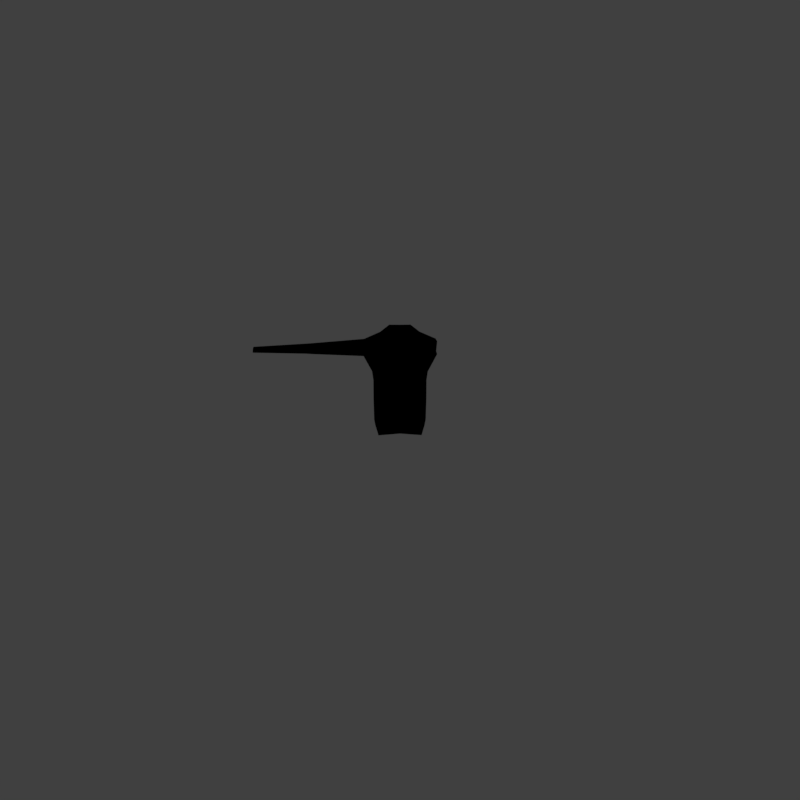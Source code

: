 # Source: Template_dev_COPY.blend  (saved by Blender 2.78.0; exported with 4.5.12 LTS)
import bpy
from mathutils import Matrix  # noqa: F401  (used for matrix-valued properties, if any)

bpy.ops.wm.read_factory_settings(use_empty=True)
scene = bpy.context.scene
scene.name = 'Scene'

# ---- collections
col_collection_1 = bpy.data.collections.new('Collection 1'); scene.collection.children.link(col_collection_1)
col_collection_2 = bpy.data.collections.new('Collection 2'); scene.collection.children.link(col_collection_2)
col_collection_3 = bpy.data.collections.new('Collection 3'); scene.collection.children.link(col_collection_3)
col_collection_3.hide_render = True
col_collection_3.hide_viewport = True
col_collection_4 = bpy.data.collections.new('Collection 4'); scene.collection.children.link(col_collection_4)
col_collection_5 = bpy.data.collections.new('Collection 5'); scene.collection.children.link(col_collection_5)
col_collection_5.hide_render = True
col_collection_5.hide_viewport = True
col_collection_11 = bpy.data.collections.new('Collection 11'); scene.collection.children.link(col_collection_11)
col_collection_11.hide_render = True
col_collection_11.hide_viewport = True
col_collection_12 = bpy.data.collections.new('Collection 12'); scene.collection.children.link(col_collection_12)
col_collection_12.hide_render = True
col_collection_12.hide_viewport = True
col_collection_13 = bpy.data.collections.new('Collection 13'); scene.collection.children.link(col_collection_13)
col_collection_13.hide_render = True
col_collection_13.hide_viewport = True

# ---- materials (node trees are filled in below, after node groups)
mat_standardmaterial = bpy.data.materials.new('StandardMaterial')
mat_standardmaterial.alpha_threshold = 0.0
mat_standardmaterial.use_transparent_shadow = False
mat_standardmaterial.roughness = 0.5
mat_hair = bpy.data.materials.new('Hair')
mat_hair.alpha_threshold = 0.0
mat_hair.use_transparent_shadow = False
mat_hair.diffuse_color = (0.0, 0.0, 0.0, 1.0)
mat_hair.roughness = 0.5

# ---- material node trees
mat_standardmaterial.use_nodes = True; mat_standardmaterial.node_tree.nodes.clear()
_N = mat_standardmaterial.node_tree.nodes; _L = mat_standardmaterial.node_tree.links
n0 = _N.new('NodeUndefined'); n0.name = 'Material'; n0.location = (-4, 367)
n0.inputs[0].default_value = (0.8, 0.8, 0.8, 1.0)
n0.inputs[1].default_value = (1.0, 1.0, 1.0, 1.0)
n0.inputs[2].default_value = 0.8
n0.inputs[3].default_value = (0.0, 0.0, 0.0)
n1 = _N.new('NodeUndefined'); n1.name = 'Output'; n1.location = (394, 370)
n2 = _N.new('NodeUndefined'); n2.name = 'Geometry'; n2.location = (178, 222)
_L.new(n0.outputs[0], n1.inputs[0])
_L.new(n2.outputs[8], n1.inputs[1])

# ---- world
world_world = bpy.data.worlds.new('World'); scene.world = world_world
world_world.color = (0.05088, 0.05088, 0.05088)
world_world.use_sun_shadow = False
world_world.sun_shadow_jitter_overblur = 0.0
world_world.cycles.sampling_method = 'MANUAL'

# ---- cameras
cam_camera = bpy.data.cameras.new('Camera')
cam_camera.clip_end = 100.0
cam_camera.lens = 35.0
cam_camera.sensor_width = 32.0
cam_camera.sensor_height = 18.0
cam_camera.ortho_scale = 7.314
cam_camera.dof.focus_distance = 0.0
cam_camera.dof.aperture_fstop = 128.0

# ---- meshes
me_cube = bpy.data.meshes.new('Cube')
me_cube.from_pydata([(0.5621, -0.518, -4.182), (0.5621, 0.3881, -4.174), (0.662, -0.09619, -4.396), (0.5728, -0.4635, -4.402), (0.5728, 0.3022, -4.402), (0.2616, 0.3981, -4.43), (0.2616, -0.3835, -4.455), (0.2452, 0.00749, -4.461), (0.687, -0.1029, -4.174), (0.2624, -0.2773, -1.239), (0.6113, 0.008576, -1.421), (0.4965, -0.3919, -1.562), (0.5519, 0.4391, -2.587), (0.563, 0.3956, -3.447), (0.6768, -0.1044, -2.719), (0.6878, -0.1036, -3.404), (0.563, -0.5487, -3.447), (0.5519, -0.5569, -2.587), (0.8891, -0.207, -1.629), (0.5703, -0.633, -2.211), (0.5703, 0.4429, -2.211), (0.712, -0.1044, -2.331), (0.8578, 0.2453, -1.8), (0.5623, 0.3895, -4.045), (0.6872, -0.103, -4.037), (0.5623, -0.5235, -4.051), (0.8891, 0.2461, -1.629), (0.9175, 0.01254, -1.515), (0.8578, -0.2059, -1.8), (0.9288, 0.01282, -1.943), (0.3285, 0.009753, -1.239), (0.2624, -0.2773, -1.239), (0.2624, 0.3239, -1.239), (0.4912, 0.4355, -1.562), (0.0, 0.4502, -4.246), (0.0, -0.4842, -4.315), (0.0, 0.0008126, -4.315), (-0.5621, -0.518, -4.182), (-0.5621, 0.3881, -4.174), (-0.662, -0.09619, -4.396), (-0.5728, -0.4635, -4.402), (-0.5728, 0.3022, -4.402), (-0.2616, 0.3981, -4.43), (-0.2616, -0.3835, -4.455), (-0.2452, 0.00749, -4.461), (0.0, 0.0008126, -4.315), (-0.687, -0.1029, -4.174), (-0.2624, -0.2773, -1.239), (-0.6113, 0.008576, -1.421), (-0.4965, -0.3919, -1.562), (-0.5519, 0.4391, -2.587), (-0.563, 0.3956, -3.447), (-0.6768, -0.1044, -2.719), (-0.6878, -0.1036, -3.404), (-0.563, -0.5487, -3.447), (-0.5519, -0.5569, -2.587), (-0.8891, -0.207, -1.629), (-0.5703, -0.633, -2.211), (-0.5703, 0.4429, -2.211), (-0.712, -0.1044, -2.331), (-0.8578, 0.2453, -1.8), (-0.5623, 0.3895, -4.045), (-0.6872, -0.103, -4.037), (-0.5623, -0.5235, -4.051), (0.0, 0.4502, -4.246), (0.0, 0.0008126, -4.315), (0.0, 0.5305, -1.62), (0.0, -0.4799, -1.62), (0.0, -0.502, -2.578), (0.0, -0.4931, -3.635), (0.0, 0.5474, -3.635), (0.0, 0.5916, -2.578), (0.0, -0.5785, -2.143), (0.0, 0.5956, -2.143), (0.0, -0.4858, -4.194), (0.0, 0.4675, -4.137), (-0.8891, 0.2461, -1.629), (-0.9175, 0.01254, -1.515), (-0.8578, -0.2059, -1.8), (-0.9288, 0.01282, -1.943), (-0.3285, 0.009753, -1.239), (-0.2624, -0.2773, -1.239), (-0.2624, 0.3239, -1.239), (-0.4912, 0.4355, -1.562), (0.0, 0.3195, -1.239), (0.0, -0.2729, -1.239)], [(36, 34), (35, 36), (65, 64), (11, 9), (35, 65), (49, 47)], [(0, 35, 6, 3), (1, 8, 2, 4), (8, 0, 3, 2), (35, 45, 7, 6), (45, 64, 5, 7), (64, 1, 4, 5), (23, 24, 8, 1), (75, 23, 1, 64), (25, 74, 35, 0), (24, 25, 0, 8), (10, 11, 18, 27), (14, 17, 16, 15), (19, 72, 68, 17), (17, 68, 69, 16), (73, 20, 12, 71), (71, 12, 13, 70), (33, 10, 27, 26), (12, 14, 15, 13), (11, 67, 72, 19), (66, 33, 20, 73), (14, 21, 19, 17), (20, 21, 14, 12), (21, 20, 22, 29), (19, 21, 29, 28), (19, 28, 18, 11), (26, 22, 20, 33), (15, 16, 25, 24), (16, 69, 74, 25), (70, 13, 23, 75), (13, 15, 24, 23), (30, 31, 11, 10), (31, 85, 67, 11), (84, 32, 33, 66), (32, 30, 10, 33), (37, 40, 43, 35), (38, 41, 39, 46), (46, 39, 40, 37), (35, 43, 44, 45), (45, 44, 42, 64), (64, 42, 41, 38), (61, 38, 46, 62), (75, 64, 38, 61), (63, 37, 35, 74), (62, 46, 37, 63), (48, 77, 56, 49), (52, 53, 54, 55), (57, 55, 68, 72), (55, 54, 69, 68), (73, 71, 50, 58), (71, 70, 51, 50), (83, 76, 77, 48), (50, 51, 53, 52), (49, 57, 72, 67), (66, 73, 58, 83), (52, 55, 57, 59), (58, 50, 52, 59), (59, 79, 60, 58), (57, 78, 79, 59), (57, 49, 56, 78), (76, 83, 58, 60), (53, 62, 63, 54), (54, 63, 74, 69), (70, 75, 61, 51), (51, 61, 62, 53), (80, 48, 49, 81), (81, 49, 67, 85), (84, 66, 83, 82), (82, 83, 48, 80)])
me_cube.polygons.foreach_set('use_smooth', [True] * 68)
me_cube.materials.append(mat_standardmaterial)
me_cube.use_remesh_preserve_volume = False
me_cube.use_remesh_preserve_attributes = False
me_cube.use_mirror_vertex_groups = False
me_cube.update()
me_cube_001 = bpy.data.meshes.new('Cube.001')
me_cube_001.from_pydata([(0.8891, -0.207, -1.629), (0.8578, 0.2453, -1.8), (0.8891, 0.2461, -1.629), (0.9175, 0.01254, -1.515), (0.8578, -0.2059, -1.8), (0.9288, 0.01282, -1.943), (3.632, 0.06706, -1.717), (3.632, -0.0276, -1.686), (3.632, -0.1198, -1.717), (3.632, -0.1196, -1.746), (3.632, 0.06694, -1.746), (3.632, -0.02749, -1.775), (2.245, -0.1614, -1.756), (2.254, -0.162, -1.693), (2.234, 0.1569, -1.756), (2.265, -0.00646, -1.811), (2.243, 0.1574, -1.692), (2.261, -0.006653, -1.644), (2.156, -0.1704, -1.69), (2.168, -0.007864, -1.816), (2.146, -0.1697, -1.757), (2.164, -0.008066, -1.64), (2.313, -0.1557, -1.755), (2.32, -0.1563, -1.694), (2.33, -0.005503, -1.808), (2.328, -0.005689, -1.647), (0.0, -0.4842, -4.315)], [], [(23, 22, 9, 8), (24, 14, 10, 11), (14, 16, 6, 10), (25, 23, 8, 7), (22, 24, 11, 9), (4, 20, 18, 0), (7, 11, 10, 6), (7, 8, 9, 11), (19, 15, 12, 20), (18, 13, 17, 21), (14, 15, 19), (20, 12, 13, 18), (16, 25, 7, 6), (21, 17, 16), (3, 21, 16, 2), (1, 14, 19, 5), (2, 16, 14, 1), (0, 18, 21, 3), (5, 19, 20, 4), (16, 17, 25), (12, 15, 24, 22), (17, 13, 23, 25), (15, 14, 24), (13, 12, 22, 23)])
me_cube_001.polygons.foreach_set('use_smooth', [True] * 24)
me_cube_001.materials.append(mat_standardmaterial)
me_cube_001.use_remesh_preserve_volume = False
me_cube_001.use_remesh_preserve_attributes = False
me_cube_001.use_mirror_vertex_groups = False
me_cube_001.update()
me_cube_003 = bpy.data.meshes.new('Cube.003')
me_cube_003.from_pydata([(-0.8891, -0.207, -1.629), (-0.8578, 0.2453, -1.8), (-0.8891, 0.2461, -1.629), (-0.9175, 0.01254, -1.515), (-0.8578, -0.2059, -1.8), (-0.9288, 0.01282, -1.943), (-3.632, 0.06706, -1.717), (-3.632, -0.0276, -1.686), (-3.632, -0.1198, -1.717), (-3.632, -0.1196, -1.746), (-3.632, 0.06694, -1.746), (-3.632, -0.02749, -1.775), (-2.245, -0.1614, -1.756), (-2.254, -0.162, -1.693), (-2.234, 0.1569, -1.756), (-2.265, -0.00646, -1.811), (-2.243, 0.1574, -1.692), (-2.261, -0.006653, -1.644), (-2.156, -0.1704, -1.69), (-2.168, -0.007864, -1.816), (-2.146, -0.1697, -1.757), (-2.164, -0.008066, -1.64), (-2.313, -0.1557, -1.755), (-2.32, -0.1563, -1.694), (-2.33, -0.005503, -1.808), (-2.328, -0.005689, -1.647)], [], [(23, 8, 9, 22), (24, 11, 10, 14), (14, 10, 6, 16), (25, 7, 8, 23), (22, 9, 11, 24), (4, 0, 18, 20), (7, 6, 10, 11), (7, 11, 9, 8), (19, 20, 12, 15), (18, 21, 17, 13), (14, 19, 15), (20, 18, 13, 12), (16, 6, 7, 25), (21, 16, 17), (3, 2, 16, 21), (1, 5, 19, 14), (2, 1, 14, 16), (0, 3, 21, 18), (5, 4, 20, 19), (16, 25, 17), (12, 22, 24, 15), (17, 25, 23, 13), (15, 24, 14), (13, 23, 22, 12)])
me_cube_003.polygons.foreach_set('use_smooth', [True] * 24)
me_cube_003.materials.append(mat_standardmaterial)
me_cube_003.use_remesh_preserve_volume = False
me_cube_003.use_remesh_preserve_attributes = False
me_cube_003.use_mirror_vertex_groups = False
me_cube_003.update()
me_cube_004 = bpy.data.meshes.new('Cube.004')
me_cube_004.from_pydata([(0.2624, -0.2773, -1.239), (0.2439, 0.4051, -0.9272), (0.2439, -0.3614, -0.9272), (0.2714, 0.387, -0.1543), (0.2872, -0.3734, -0.1543), (0.3255, -0.5099, -0.5331), (0.3096, 0.4952, -0.5331), (0.3282, 0.004543, -0.9272), (0.3975, 0.003895, -0.5331), (0.3592, 0.003756, -0.05062), (0.3285, 0.009753, -1.239), (0.2379, 0.01052, -0.9676), (0.2115, -0.1762, -1.034), (0.2115, 0.2142, -1.034), (0.2624, -0.2773, -1.239), (0.2624, 0.3239, -1.239), (-0.2624, -0.2773, -1.239), (-0.712, -0.1044, -2.331), (-0.2439, 0.4051, -0.9272), (-0.2439, -0.3614, -0.9272), (-0.2714, 0.387, -0.1543), (-0.2872, -0.3734, -0.1543), (-0.3255, -0.5099, -0.5331), (-0.3096, 0.4952, -0.5331), (-0.3282, 0.004543, -0.9272), (-0.3975, 0.003895, -0.5331), (-0.3592, 0.003756, -0.05062), (-0.3285, 0.009753, -1.239), (-0.2379, 0.01052, -0.9676), (-0.2115, -0.1762, -1.034), (-0.2115, 0.2142, -1.034), (-0.2624, -0.2773, -1.239), (-0.2624, 0.3239, -1.239), (0.0, -0.5476, -0.4559), (0.0, 0.5558, -0.4538), (0.0, 0.4222, -0.9909), (0.0, -0.3778, -0.9909), (0.0, 0.4771, -0.0387), (0.0, -0.4414, -0.05062), (0.0, 0.003383, 0.06606), (0.0, 0.2114, -1.034), (0.0, -0.1733, -1.034), (0.0, 0.3195, -1.239), (0.0, -0.2729, -1.239)], [], [(2, 5, 33, 36), (8, 9, 4, 5), (7, 8, 5, 2), (3, 6, 34, 37), (6, 1, 35, 34), (5, 4, 38, 33), (9, 39, 38, 4), (1, 7, 11, 13), (2, 36, 41, 12), (3, 37, 39, 9), (1, 6, 8, 7), (6, 3, 9, 8), (13, 11, 10, 15), (40, 13, 15, 42), (7, 2, 12, 11), (35, 1, 13, 40), (12, 41, 43, 14), (11, 12, 14, 10), (19, 36, 33, 22), (25, 22, 21, 26), (24, 19, 22, 25), (20, 37, 34, 23), (23, 34, 35, 18), (22, 33, 38, 21), (26, 21, 38, 39), (18, 30, 28, 24), (19, 29, 41, 36), (20, 26, 39, 37), (18, 24, 25, 23), (23, 25, 26, 20), (30, 32, 27, 28), (40, 42, 32, 30), (24, 28, 29, 19), (35, 40, 30, 18), (29, 31, 43, 41), (28, 27, 31, 29)])
me_cube_004.polygons.foreach_set('use_smooth', [True] * 36)
me_cube_004.materials.append(mat_standardmaterial)
me_cube_004.use_remesh_preserve_volume = False
me_cube_004.use_remesh_preserve_attributes = False
me_cube_004.use_mirror_vertex_groups = False
me_cube_004.update()
me_cube_006 = bpy.data.meshes.new('Cube.006')
me_cube_006.from_pydata([(-0.662, -0.09619, -4.396), (-0.5728, -0.4635, -4.402), (-0.5728, 0.3022, -4.402), (-0.2616, 0.3981, -4.43), (-0.2616, -0.3835, -4.455), (-0.2452, 0.00749, -4.461), (-0.5763, -0.08953, -8.653), (-0.5442, -0.2472, -8.655), (-0.5442, 0.07928, -8.655), (-0.4171, 0.0878, -8.648), (-0.4171, -0.2557, -8.648), (-0.4112, -0.08953, -8.65), (-0.619, -0.09285, -6.534), (-0.5584, 0.1898, -6.546), (-0.3806, -0.3193, -6.525), (-0.5585, -0.3549, -6.538), (-0.3695, -0.04123, -6.529), (-0.3808, 0.2417, -6.52), (-0.6589, -0.09594, -4.554), (-0.5718, 0.294, -4.56), (-0.2901, -0.3788, -4.608), (-0.5718, -0.4555, -4.56), (-0.2741, 0.003891, -4.614), (-0.2901, 0.3866, -4.584), (-0.6221, -0.09309, -6.378), (-0.378, -0.324, -6.369), (-0.3665, -0.03769, -6.373), (-0.5595, -0.3628, -6.382), (-0.6153, -0.09257, -6.714), (-0.3837, -0.3139, -6.705), (-0.5573, -0.3457, -6.718), (-0.3731, -0.04533, -6.709)], [], [(30, 7, 10, 29), (6, 11, 10, 7), (8, 9, 11, 6), (13, 8, 6, 28), (28, 6, 7, 30), (29, 10, 11, 31), (31, 11, 9, 17), (26, 16, 17), (25, 14, 16, 26), (24, 12, 15, 27), (13, 12, 24), (27, 15, 14, 25), (17, 9, 8, 13), (1, 21, 20, 4), (2, 19, 18, 0), (0, 18, 21, 1), (4, 20, 22, 5), (5, 22, 23, 3), (3, 23, 19, 2), (21, 27, 25, 20), (19, 13, 24, 18), (18, 24, 27, 21), (20, 25, 26, 22), (22, 26, 17, 23), (23, 17, 13, 19), (16, 31, 17), (14, 29, 31, 16), (12, 28, 30, 15), (13, 28, 12), (15, 30, 29, 14)])
me_cube_006.polygons.foreach_set('use_smooth', [True] * 30)
me_cube_006.materials.append(mat_standardmaterial)
me_cube_006.use_remesh_preserve_volume = False
me_cube_006.use_remesh_preserve_attributes = False
me_cube_006.use_mirror_vertex_groups = False
me_cube_006.update()
me_cube_005 = bpy.data.meshes.new('Cube.005')
me_cube_005.from_pydata([(0.662, -0.09619, -4.396), (0.5728, -0.4635, -4.402), (0.5728, 0.3022, -4.402), (0.2616, 0.3981, -4.43), (0.2616, -0.3835, -4.455), (0.2452, 0.00749, -4.461), (0.5763, -0.08953, -8.653), (0.5442, -0.2472, -8.655), (0.5442, 0.07928, -8.655), (0.4171, 0.0878, -8.648), (0.4171, -0.2557, -8.648), (0.4112, -0.08953, -8.65), (0.619, -0.09285, -6.534), (0.5584, 0.1898, -6.546), (0.3806, -0.3193, -6.525), (0.5585, -0.3549, -6.538), (0.3695, -0.04123, -6.529), (0.3808, 0.2417, -6.52), (0.6589, -0.09594, -4.554), (0.5718, 0.294, -4.56), (0.2901, -0.3788, -4.608), (0.5718, -0.4555, -4.56), (0.2741, 0.003891, -4.614), (0.2901, 0.3866, -4.584), (0.6221, -0.09309, -6.378), (0.378, -0.324, -6.369), (0.3665, -0.03769, -6.373), (0.5595, -0.3628, -6.382), (0.6153, -0.09257, -6.714), (0.3837, -0.3139, -6.705), (0.5573, -0.3457, -6.718), (0.3731, -0.04533, -6.709)], [], [(30, 29, 10, 7), (6, 7, 10, 11), (8, 6, 11, 9), (13, 28, 6, 8), (28, 30, 7, 6), (29, 31, 11, 10), (31, 17, 9, 11), (26, 17, 16), (25, 26, 16, 14), (24, 27, 15, 12), (13, 24, 12), (27, 25, 14, 15), (17, 13, 8, 9), (1, 4, 20, 21), (2, 0, 18, 19), (0, 1, 21, 18), (4, 5, 22, 20), (5, 3, 23, 22), (3, 2, 19, 23), (21, 20, 25, 27), (19, 18, 24, 13), (18, 21, 27, 24), (20, 22, 26, 25), (22, 23, 17, 26), (23, 19, 13, 17), (16, 17, 31), (14, 16, 31, 29), (12, 15, 30, 28), (13, 12, 28), (15, 14, 29, 30)])
me_cube_005.polygons.foreach_set('use_smooth', [True] * 30)
me_cube_005.materials.append(mat_standardmaterial)
me_cube_005.use_remesh_preserve_volume = False
me_cube_005.use_remesh_preserve_attributes = False
me_cube_005.use_mirror_vertex_groups = False
me_cube_005.update()
me_cube_002 = bpy.data.meshes.new('Cube.002')
me_cube_002.from_pydata([(0.0, 0.5662, -0.2143), (0.0, -0.5662, -0.2143), (0.387, -0.49, -0.2928), (0.387, 0.4816, -0.2904), (0.5871, -0.5191, -1.349), (0.3091, -0.4222, -0.07215), (0.4711, 0.5307, -1.353), (0.3091, 0.3771, -0.05927), (0.0, 0.6409, -1.39), (0.0, 0.4241, 0.04818), (0.4163, -0.5211, -1.08), (0.0, -0.4918, 0.02885), (0.3614, 0.523, -0.7831), (0.3614, -0.523, -0.7831), (0.0, 0.6135, -0.9716), (0.0, 0.5977, -0.6982), (0.5786, 0.0, -1.313), (0.3522, 0.005799, 0.05362), (0.4462, 0.0, -0.2558), (0.0, 0.005799, 0.1786), (0.3583, 0.5211, -1.01), (0.4254, 3.895e-09, -0.7821), (0.444, 3.895e-09, -1.062)], [], [(0, 9, 7, 3), (18, 17, 5, 2), (15, 0, 3, 12), (8, 14, 20, 6), (21, 18, 2, 13), (17, 19, 11, 5), (22, 21, 13, 10), (2, 5, 11, 1), (16, 22, 10, 4), (14, 15, 12, 20), (20, 12, 21, 22), (7, 9, 19, 17), (12, 3, 18, 21), (6, 20, 22, 16), (3, 7, 17, 18)])
me_cube_002.materials.append(mat_hair)
me_cube_002.use_remesh_preserve_volume = False
me_cube_002.use_remesh_preserve_attributes = False
me_cube_002.use_mirror_vertex_groups = False
me_cube_002.update()
arm_armature = bpy.data.armatures.new('Armature')  # bones are not reproduced

# ---- objects
ob_rigging = bpy.data.objects.new('Rigging', arm_armature)
ob_camera = bpy.data.objects.new('Camera', cam_camera)
ob_torso = bpy.data.objects.new('Torso', me_cube)
ob_l_arm = bpy.data.objects.new('L_Arm', me_cube_001)
ob_r_arm = bpy.data.objects.new('R_Arm', me_cube_003)
ob_head = bpy.data.objects.new('Head', me_cube_004)
ob_r_leg = bpy.data.objects.new('R_Leg', me_cube_006)
ob_l_leg = bpy.data.objects.new('L_Leg', me_cube_005)
ob_long_hair = bpy.data.objects.new('Long Hair', me_cube_002)

# ---- transforms, parenting, visibility, modifiers, constraints
ob_rigging.location = (0.0, 0.0, -4.192)
ob_rigging.rotation_euler = (0.0, -0.0, -476.7)
ob_rigging.show_in_front = True
ob_rigging.lineart.crease_threshold = 0.0
ob_camera.location = (11.82, -11.14, 12.7)
ob_camera.rotation_euler = (0.7854, 0.0, 0.8149)
ob_camera.lock_rotations_4d = False
ob_camera.empty_display_type = 'ARROWS'
ob_camera.color = (0.0, 0.0, 0.0, 0.0)
ob_camera.display_type = 'WIRE'
ob_camera.lineart.crease_threshold = 0.0
ob_torso.parent = ob_rigging
ob_torso.matrix_parent_inverse = Matrix(((1.0, 0.0, 0.0, 0.0), (0.0, 1.0, 0.0, 0.0), (0.0, 0.0, 1.0, 4.192), (0.0, 0.0, 0.0, 1.0)))
ob_torso.location = (0.0, 0.0, 0.0)
ob_torso.lock_rotations_4d = False
ob_torso.empty_display_type = 'ARROWS'
ob_torso.lineart.crease_threshold = 0.0
_vg = ob_torso.vertex_groups.new(name='Stomach')
for _i, _w in zip([1, 5, 6, 7, 8, 11, 12, 13, 14, 15, 16, 17, 19, 20, 21, 23, 24, 25, 33, 34, 35, 36, 38, 42, 43, 44, 45, 46, 49, 50, 51, 52, 53, 54, 55, 57, 58, 59, 61, 62, 63, 64, 65, 66, 67, 68, 69, 70, 71, 72, 73, 74, 75, 83], [0.07456, 0.1769, 0.1178, 0.1131, 0.2166, 0.03193, 0.7347, 0.8569, 0.771, 0.8361, 0.8294, 0.7122, 0.2597, 0.2355, 0.279, 0.3426, 0.2437, 0.3855, 0.03032, 1.0, 1.0, 1.0, 0.07456, 0.1769, 0.1178, 0.1131, 0.8899, 0.2166, 0.03193, 0.7347, 0.8569, 0.771, 0.8361, 0.8294, 0.7122, 0.2597, 0.2355, 0.279, 0.3426, 0.2437, 0.3855, 0.8437, 1.0, 0.07365, 0.07034, 0.7849, 0.9134, 0.8983, 0.7415, 0.2495, 0.2577, 0.8201, 0.8459, 0.03032]): _vg.add([_i], _w, 'REPLACE')
_vg = ob_torso.vertex_groups.new(name='Chest')
for _i, _w in zip([10, 11, 12, 13, 14, 15, 16, 17, 18, 19, 20, 21, 22, 28, 29, 30, 31, 32, 33, 48, 49, 50, 51, 52, 53, 54, 55, 56, 57, 58, 59, 60, 66, 67, 68, 71, 72, 73, 78, 79, 80, 81, 82, 83, 84, 85], [0.1365, 0.5234, 0.182, 0.003998, 0.1343, 0.005491, 0.01535, 0.2033, 0.01279, 0.5622, 0.5489, 0.4551, 0.04289, 0.05027, 0.01912, 0.05751, 0.1214, 0.1419, 0.5105, 0.1365, 0.5234, 0.182, 0.003998, 0.1343, 0.005491, 0.01535, 0.2033, 0.01279, 0.5622, 0.5489, 0.4551, 0.04289, 0.6332, 0.6664, 0.1712, 0.1999, 0.6474, 0.6161, 0.05027, 0.01912, 0.05751, 0.1214, 0.1419, 0.5105, 0.138, 0.1168]): _vg.add([_i], _w, 'REPLACE')
_vg = ob_torso.vertex_groups.new(name='Neck')
for _i, _w in zip([9, 10, 11, 19, 20, 30, 31, 32, 33, 47, 48, 49, 57, 58, 66, 67, 72, 73, 80, 81, 82, 83, 84, 85], [1.0, 0.2105, 0.1596, 0.005637, 0.0002095, 0.7578, 0.7513, 0.7032, 0.1694, 1.0, 0.2105, 0.1596, 0.005637, 0.0002095, 0.2042, 0.1839, 0.04976, 0.06024, 0.7578, 0.7513, 0.7032, 0.1694, 0.7632, 0.7929]): _vg.add([_i], _w, 'REPLACE')
_vg = ob_torso.vertex_groups.new(name='Head')
for _i, _w in zip([30, 31, 32, 80, 81, 82, 84, 85], [0.05604, 0.0534, 0.05892, 0.05604, 0.0534, 0.05892, 0.05419, 0.05315]): _vg.add([_i], _w, 'REPLACE')
_vg = ob_torso.vertex_groups.new(name='L_Arm')
for _i, _w in zip([10, 11, 12, 14, 17, 18, 19, 20, 21, 22, 26, 27, 28, 29, 30, 31, 32, 33, 66, 67, 71, 72, 73, 84, 85], [0.6261, 0.2637, 0.05905, 0.06599, 0.05395, 0.9509, 0.1417, 0.1841, 0.2482, 0.931, 0.9664, 0.985, 0.9223, 0.9437, 0.1236, 0.06298, 0.08315, 0.2651, 0.03641, 0.0328, 0.003253, 0.02093, 0.02871, 0.003704, 9.701e-05]): _vg.add([_i], _w, 'REPLACE')
_vg = ob_torso.vertex_groups.new(name='L_LowerArm')
_vg = ob_torso.vertex_groups.new(name='R_Arm')
for _i, _w in zip([48, 49, 50, 52, 55, 56, 57, 58, 59, 60, 66, 67, 71, 72, 73, 76, 77, 78, 79, 80, 81, 82, 83, 84, 85], [0.6261, 0.2637, 0.05905, 0.06599, 0.05395, 0.9509, 0.1417, 0.1841, 0.2482, 0.931, 0.03641, 0.0328, 0.003253, 0.02093, 0.02871, 0.9664, 0.985, 0.9223, 0.9437, 0.1236, 0.06298, 0.08315, 0.2651, 0.003704, 9.701e-05]): _vg.add([_i], _w, 'REPLACE')
_vg = ob_torso.vertex_groups.new(name='R_LowerArm')
_vg = ob_torso.vertex_groups.new(name='L_Thigh')
for _i, _w in zip([0, 1, 2, 3, 4, 5, 6, 7, 8, 13, 15, 16, 23, 24, 25, 45, 64, 69, 70, 74, 75], [1.015, 0.9259, 0.9977, 0.989, 0.9828, 0.8214, 0.8818, 0.8871, 0.7755, 0.1063, 0.1234, 0.1266, 0.6471, 0.7468, 0.6022, 0.05502, 0.07392, 0.03287, 0.03907, 0.08634, 0.07262]): _vg.add([_i], _w, 'REPLACE')
_vg = ob_torso.vertex_groups.new(name='L_Shin')
_vg = ob_torso.vertex_groups.new(name='R_Thigh')
for _i, _w in zip([37, 38, 39, 40, 41, 42, 43, 44, 45, 46, 51, 53, 54, 61, 62, 63, 64, 69, 70, 74, 75], [1.015, 0.9259, 0.9977, 0.989, 0.9828, 0.8214, 0.8818, 0.8871, 0.05502, 0.7755, 0.1063, 0.1234, 0.1266, 0.6471, 0.7468, 0.6022, 0.07392, 0.03287, 0.03907, 0.08634, 0.07262]): _vg.add([_i], _w, 'REPLACE')
_vg = ob_torso.vertex_groups.new(name='R_Shin')
_m = ob_torso.modifiers.new('Armature', 'ARMATURE')
_m.object = ob_rigging
ob_l_arm.parent = ob_rigging
ob_l_arm.matrix_parent_inverse = Matrix(((1.0, 0.0, 0.0, 0.0), (0.0, 1.0, 0.0, 0.0), (0.0, 0.0, 1.0, 4.192), (0.0, 0.0, 0.0, 1.0)))
ob_l_arm.location = (0.0, 0.0, 0.0)
ob_l_arm.lock_rotations_4d = False
ob_l_arm.empty_display_type = 'ARROWS'
ob_l_arm.lineart.crease_threshold = 0.0
_vg = ob_l_arm.vertex_groups.new(name='Stomach')
_vg.add([26], 1.0, 'REPLACE')
_vg = ob_l_arm.vertex_groups.new(name='Chest')
for _i, _w in zip([0, 1, 4, 5], [0.01279, 0.04289, 0.05027, 0.01912]): _vg.add([_i], _w, 'REPLACE')
_vg = ob_l_arm.vertex_groups.new(name='Neck')
_vg = ob_l_arm.vertex_groups.new(name='Head')
_vg = ob_l_arm.vertex_groups.new(name='L_Arm')
for _i, _w in zip([0, 1, 2, 3, 4, 5, 12, 13, 14, 15, 16, 17, 18, 19, 20, 21, 22, 23, 24, 25], [0.9509, 0.931, 0.9664, 0.985, 0.9223, 0.9437, 0.6333, 0.618, 0.9087, 0.7328, 0.9035, 0.7725, 0.9627, 0.9837, 0.9658, 0.9856, 0.1282, 0.1217, 0.09072, 0.09252]): _vg.add([_i], _w, 'REPLACE')
_vg = ob_l_arm.vertex_groups.new(name='L_LowerArm')
for _i, _w in zip([6, 7, 8, 9, 10, 11, 12, 13, 14, 15, 16, 17, 18, 20, 22, 23, 24, 25], [0.9999, 1.006, 1.002, 1.001, 1.001, 1.0, 0.3665, 0.3819, 0.0914, 0.2671, 0.09653, 0.2275, 0.02388, 0.01664, 0.8718, 0.8783, 0.9093, 0.9075]): _vg.add([_i], _w, 'REPLACE')
_vg = ob_l_arm.vertex_groups.new(name='R_Arm')
_vg = ob_l_arm.vertex_groups.new(name='R_LowerArm')
_vg = ob_l_arm.vertex_groups.new(name='L_Thigh')
_vg = ob_l_arm.vertex_groups.new(name='L_Shin')
_vg = ob_l_arm.vertex_groups.new(name='R_Thigh')
_vg = ob_l_arm.vertex_groups.new(name='R_Shin')
_m = ob_l_arm.modifiers.new('Armature', 'ARMATURE')
_m.object = ob_rigging
ob_r_arm.parent = ob_rigging
ob_r_arm.matrix_parent_inverse = Matrix(((1.0, 0.0, 0.0, 0.0), (0.0, 1.0, 0.0, 0.0), (0.0, 0.0, 1.0, 4.192), (0.0, 0.0, 0.0, 1.0)))
ob_r_arm.location = (0.0, 0.0, 0.0)
ob_r_arm.lock_rotations_4d = False
ob_r_arm.empty_display_type = 'ARROWS'
ob_r_arm.lineart.crease_threshold = 0.0
_vg = ob_r_arm.vertex_groups.new(name='Stomach')
_vg = ob_r_arm.vertex_groups.new(name='Chest')
for _i, _w in zip([0, 1, 4, 5], [0.01279, 0.04289, 0.05027, 0.01912]): _vg.add([_i], _w, 'REPLACE')
_vg = ob_r_arm.vertex_groups.new(name='Neck')
_vg = ob_r_arm.vertex_groups.new(name='Head')
_vg = ob_r_arm.vertex_groups.new(name='L_Arm')
_vg = ob_r_arm.vertex_groups.new(name='L_LowerArm')
_vg = ob_r_arm.vertex_groups.new(name='R_Arm')
for _i, _w in zip([0, 1, 2, 3, 4, 5, 12, 13, 14, 15, 16, 17, 18, 19, 20, 21, 22, 23, 24, 25], [0.9509, 0.931, 0.9664, 0.985, 0.9223, 0.9437, 0.6333, 0.618, 0.9087, 0.7328, 0.9035, 0.7725, 0.9627, 0.9837, 0.9658, 0.9856, 0.1282, 0.1217, 0.09072, 0.09252]): _vg.add([_i], _w, 'REPLACE')
_vg = ob_r_arm.vertex_groups.new(name='R_LowerArm')
for _i, _w in zip([6, 7, 8, 9, 10, 11, 12, 13, 14, 15, 16, 17, 18, 20, 22, 23, 24, 25], [0.9999, 1.006, 1.002, 1.001, 1.001, 1.0, 0.3665, 0.3819, 0.0914, 0.2671, 0.09653, 0.2275, 0.02388, 0.01664, 0.8718, 0.8783, 0.9093, 0.9075]): _vg.add([_i], _w, 'REPLACE')
_vg = ob_r_arm.vertex_groups.new(name='L_Thigh')
_vg = ob_r_arm.vertex_groups.new(name='L_Shin')
_vg = ob_r_arm.vertex_groups.new(name='R_Thigh')
_vg = ob_r_arm.vertex_groups.new(name='R_Shin')
_m = ob_r_arm.modifiers.new('Armature', 'ARMATURE')
_m.object = ob_rigging
ob_head.parent = ob_rigging
ob_head.matrix_parent_inverse = Matrix(((1.0, 0.0, 0.0, 0.0), (0.0, 1.0, 0.0, 0.0), (0.0, 0.0, 1.0, 4.192), (0.0, 0.0, 0.0, 1.0)))
ob_head.location = (0.0, 0.0, 0.0)
ob_head.lock_rotations_4d = False
ob_head.empty_display_type = 'ARROWS'
ob_head.lineart.crease_threshold = 0.0
_vg = ob_head.vertex_groups.new(name='Stomach')
for _i, _w in zip([17], [0.279]): _vg.add([_i], _w, 'REPLACE')
_vg = ob_head.vertex_groups.new(name='Chest')
for _i, _w in zip([10, 12, 13, 14, 15, 17, 27, 29, 30, 31, 32, 40, 41, 42, 43], [0.05751, 0.01024, 0.01197, 0.1214, 0.1419, 0.4551, 0.05751, 0.01024, 0.01197, 0.1214, 0.1419, 0.0212, 0.005425, 0.138, 0.1168]): _vg.add([_i], _w, 'REPLACE')
_vg = ob_head.vertex_groups.new(name='Neck')
for _i, _w in zip([0, 1, 2, 3, 5, 6, 7, 8, 10, 11, 12, 13, 14, 15, 16, 18, 19, 20, 22, 23, 24, 25, 27, 28, 29, 30, 31, 32, 33, 34, 35, 36, 40, 41, 42, 43], [1.0, 0.2981, 0.2854, 0.003652, 0.07407, 0.08054, 0.3322, 0.05835, 0.7578, 0.7009, 0.7171, 0.7209, 0.7513, 0.7032, 1.0, 0.2981, 0.2854, 0.003652, 0.07407, 0.08054, 0.3322, 0.05835, 0.7578, 0.7009, 0.7171, 0.7209, 0.7513, 0.7032, 0.06412, 0.0725, 0.349, 0.3699, 0.7787, 0.7861, 0.7632, 0.7929]): _vg.add([_i], _w, 'REPLACE')
_vg = ob_head.vertex_groups.new(name='Head')
for _i, _w in zip([1, 2, 3, 4, 5, 6, 7, 8, 9, 10, 11, 12, 13, 14, 15, 18, 19, 20, 21, 22, 23, 24, 25, 26, 27, 28, 29, 30, 31, 32, 33, 34, 35, 36, 37, 38, 39, 40, 41, 42, 43], [0.6791, 0.697, 0.9713, 0.9745, 0.9213, 0.9135, 0.652, 0.9385, 0.9888, 0.05604, 0.2708, 0.2337, 0.223, 0.0534, 0.05892, 0.6791, 0.697, 0.9713, 0.9745, 0.9213, 0.9135, 0.652, 0.9385, 0.9888, 0.05604, 0.2708, 0.2337, 0.223, 0.0534, 0.05892, 0.9321, 0.9223, 0.6269, 0.6104, 0.9746, 0.978, 1.0, 0.1713, 0.1751, 0.05419, 0.05315]): _vg.add([_i], _w, 'REPLACE')
_vg = ob_head.vertex_groups.new(name='L_Arm')
for _i, _w in zip([10, 14, 15, 42, 43], [0.1236, 0.06298, 0.08315, 0.003704, 9.701e-05]): _vg.add([_i], _w, 'REPLACE')
_vg = ob_head.vertex_groups.new(name='L_LowerArm')
_vg = ob_head.vertex_groups.new(name='R_Arm')
for _i, _w in zip([17, 27, 31, 32, 42, 43], [0.2482, 0.1236, 0.06298, 0.08315, 0.003704, 9.701e-05]): _vg.add([_i], _w, 'REPLACE')
_vg = ob_head.vertex_groups.new(name='R_LowerArm')
_vg = ob_head.vertex_groups.new(name='L_Thigh')
_vg = ob_head.vertex_groups.new(name='L_Shin')
_vg = ob_head.vertex_groups.new(name='R_Thigh')
_vg = ob_head.vertex_groups.new(name='R_Shin')
_m = ob_head.modifiers.new('Armature', 'ARMATURE')
_m.object = ob_rigging
ob_r_leg.parent = ob_rigging
ob_r_leg.matrix_parent_inverse = Matrix(((1.0, 0.0, 0.0, 0.0), (0.0, 1.0, 0.0, 0.0), (0.0, 0.0, 1.0, 4.192), (0.0, 0.0, 0.0, 1.0)))
ob_r_leg.location = (0.0, 0.0, 0.0)
ob_r_leg.lock_rotations_4d = False
ob_r_leg.empty_display_type = 'ARROWS'
ob_r_leg.lineart.crease_threshold = 0.0
_vg = ob_r_leg.vertex_groups.new(name='Stomach')
for _i, _w in zip([3, 4, 5, 23], [0.1769, 0.1178, 0.1131, 0.01368]): _vg.add([_i], _w, 'REPLACE')
_vg = ob_r_leg.vertex_groups.new(name='Chest')
_vg = ob_r_leg.vertex_groups.new(name='Neck')
_vg = ob_r_leg.vertex_groups.new(name='Head')
_vg = ob_r_leg.vertex_groups.new(name='L_Arm')
_vg = ob_r_leg.vertex_groups.new(name='L_LowerArm')
_vg = ob_r_leg.vertex_groups.new(name='R_Arm')
_vg = ob_r_leg.vertex_groups.new(name='R_LowerArm')
_vg = ob_r_leg.vertex_groups.new(name='L_Thigh')
_vg = ob_r_leg.vertex_groups.new(name='L_Shin')
_vg = ob_r_leg.vertex_groups.new(name='R_Thigh')
for _i, _w in zip([0, 1, 2, 3, 4, 5, 12, 13, 14, 15, 16, 17, 18, 19, 20, 21, 22, 23, 24, 25, 26, 27, 29, 30], [0.9977, 0.989, 0.9828, 0.8214, 0.8818, 0.8871, 0.2103, 0.1119, 0.3035, 0.3145, 0.02073, 0.1416, 0.9983, 0.9946, 0.9806, 0.9928, 0.9959, 0.9628, 0.9028, 0.9241, 0.9836, 0.9014, 0.01356, 0.01509]): _vg.add([_i], _w, 'REPLACE')
_vg = ob_r_leg.vertex_groups.new(name='R_Shin')
for _i, _w in zip([6, 7, 8, 9, 10, 11, 12, 13, 14, 15, 16, 17, 24, 25, 27, 28, 29, 30, 31], [1.004, 1.002, 1.002, 1.001, 1.001, 1.001, 0.7897, 0.8882, 0.6964, 0.6854, 0.9646, 0.8582, 0.09718, 0.0757, 0.09844, 0.9778, 0.9682, 0.9675, 0.9985]): _vg.add([_i], _w, 'REPLACE')
_m = ob_r_leg.modifiers.new('Armature', 'ARMATURE')
_m.object = ob_rigging
ob_l_leg.parent = ob_rigging
ob_l_leg.matrix_parent_inverse = Matrix(((1.0, 0.0, 0.0, 0.0), (0.0, 1.0, 0.0, 0.0), (0.0, 0.0, 1.0, 4.192), (0.0, 0.0, 0.0, 1.0)))
ob_l_leg.location = (0.0, 0.0, 0.0)
ob_l_leg.lock_rotations_4d = False
ob_l_leg.empty_display_type = 'ARROWS'
ob_l_leg.lineart.crease_threshold = 0.0
_vg = ob_l_leg.vertex_groups.new(name='Stomach')
for _i, _w in zip([3, 4, 5, 23], [0.1769, 0.1178, 0.1131, 0.01368]): _vg.add([_i], _w, 'REPLACE')
_vg = ob_l_leg.vertex_groups.new(name='Chest')
_vg = ob_l_leg.vertex_groups.new(name='Neck')
_vg = ob_l_leg.vertex_groups.new(name='Head')
_vg = ob_l_leg.vertex_groups.new(name='L_Arm')
_vg = ob_l_leg.vertex_groups.new(name='L_LowerArm')
_vg = ob_l_leg.vertex_groups.new(name='R_Arm')
_vg = ob_l_leg.vertex_groups.new(name='R_LowerArm')
_vg = ob_l_leg.vertex_groups.new(name='L_Thigh')
for _i, _w in zip([0, 1, 2, 3, 4, 5, 12, 13, 14, 15, 16, 17, 18, 19, 20, 21, 22, 23, 24, 25, 26, 27, 29, 30], [0.9977, 0.989, 0.9828, 0.8214, 0.8818, 0.8871, 0.2103, 0.1119, 0.3035, 0.3145, 0.02073, 0.1416, 0.9983, 0.9946, 0.9806, 0.9928, 0.9959, 0.9628, 0.9028, 0.9241, 0.9836, 0.9014, 0.01356, 0.01509]): _vg.add([_i], _w, 'REPLACE')
_vg = ob_l_leg.vertex_groups.new(name='L_Shin')
for _i, _w in zip([6, 7, 8, 9, 10, 11, 12, 13, 14, 15, 16, 17, 24, 25, 27, 28, 29, 30, 31], [1.004, 1.002, 1.002, 1.001, 1.001, 1.001, 0.7897, 0.8882, 0.6964, 0.6854, 0.9646, 0.8582, 0.09718, 0.0757, 0.09844, 0.9778, 0.9682, 0.9675, 0.9985]): _vg.add([_i], _w, 'REPLACE')
_vg = ob_l_leg.vertex_groups.new(name='R_Thigh')
_vg = ob_l_leg.vertex_groups.new(name='R_Shin')
_m = ob_l_leg.modifiers.new('Armature', 'ARMATURE')
_m.object = ob_rigging
ob_long_hair.parent = ob_rigging
ob_long_hair.matrix_parent_inverse = Matrix(((1.0, 0.0, 0.0, 0.0), (0.0, 1.0, 0.0, 0.0), (0.0, 0.0, 1.0, 4.192), (0.0, 0.0, 0.0, 1.0)))
ob_long_hair.location = (0.0, 0.0, 0.0)
ob_long_hair.lineart.crease_threshold = 0.0
_vg = ob_long_hair.vertex_groups.new(name='Stomach')
_vg = ob_long_hair.vertex_groups.new(name='Chest')
for _i, _w in zip([4, 10, 13, 16], [0.1239, 0.05719, 0.002972, 0.0005536]): _vg.add([_i], _w, 'REPLACE')
_vg = ob_long_hair.vertex_groups.new(name='Neck')
for _i, _w in zip([0, 1, 2, 3, 4, 5, 6, 7, 8, 9, 10, 12, 13, 14, 15, 16, 18, 20, 21, 22], [0.08392, 0.01502, 0.07405, 0.08035, 0.5041, 0.02033, 0.7365, 0.03153, 0.7206, 0.01887, 0.4832, 0.2893, 0.2542, 0.5821, 0.2736, 0.7303, 0.02469, 0.625, 0.1901, 0.6826]): _vg.add([_i], _w, 'REPLACE')
_vg = ob_long_hair.vertex_groups.new(name='Head')
for _i, _w in zip([0, 1, 2, 3, 4, 5, 6, 7, 8, 9, 10, 11, 12, 13, 14, 15, 16, 17, 18, 19, 20, 21, 22], [0.9156, 0.9645, 0.919, 0.919, 0.372, 0.9618, 0.2571, 0.9588, 0.2766, 0.9653, 0.4596, 0.9787, 0.7088, 0.7193, 0.4161, 0.7253, 0.2445, 0.9864, 0.9613, 1.0, 0.3718, 0.8051, 0.306]): _vg.add([_i], _w, 'REPLACE')
_vg = ob_long_hair.vertex_groups.new(name='L_Arm')
_vg = ob_long_hair.vertex_groups.new(name='L_LowerArm')
_vg = ob_long_hair.vertex_groups.new(name='R_Arm')
_vg = ob_long_hair.vertex_groups.new(name='R_LowerArm')
_vg = ob_long_hair.vertex_groups.new(name='L_Thigh')
_vg = ob_long_hair.vertex_groups.new(name='L_Shin')
_vg = ob_long_hair.vertex_groups.new(name='R_Thigh')
_vg = ob_long_hair.vertex_groups.new(name='R_Shin')
_m = ob_long_hair.modifiers.new('Mirror', 'MIRROR')
_m.use_clip = True
_m = ob_long_hair.modifiers.new('Armature', 'ARMATURE')
_m.object = ob_rigging

# ---- collection membership
col_collection_1.objects.link(ob_rigging)
col_collection_1.objects.link(ob_camera)
col_collection_2.objects.link(ob_torso)
col_collection_3.objects.link(ob_l_arm)
col_collection_4.objects.link(ob_r_arm)
col_collection_5.objects.link(ob_head)
col_collection_11.objects.link(ob_r_leg)
col_collection_12.objects.link(ob_l_leg)
col_collection_13.objects.link(ob_long_hair)

# ---- scene / render settings (as saved in the file)
scene.camera = ob_camera
scene.frame_start = 0; scene.frame_end = 23; scene.frame_set(0)
scene.render.engine = 'BLENDER_EEVEE_NEXT'
scene.render.image_settings.compression = 100
scene.render.resolution_x = 512
scene.render.resolution_y = 512
scene.render.resolution_percentage = 50
scene.render.dither_intensity = 0.0
scene.render.film_transparent = True
scene.render.use_stamp_time = False
scene.render.use_stamp_date = False
scene.render.use_stamp_frame = False
scene.render.use_stamp_camera = False
scene.render.use_stamp_scene = False
scene.render.use_stamp_filename = False
scene.render.use_stamp_render_time = False
scene.cycles.use_denoising = False
scene.cycles.samples = 128
scene.cycles.sampling_pattern = 'TABULATED_SOBOL'
scene.cycles.light_sampling_threshold = 0.0
scene.cycles.use_adaptive_sampling = False
scene.cycles.use_light_tree = False
scene.cycles.blur_glossy = 0.0
scene.cycles.sample_clamp_indirect = 0.0
scene.view_settings.view_transform = 'Standard'
bpy.context.view_layer.update()

# ---- added for rendering (the .blend has no usable light): sun
light_auto_sun = bpy.data.lights.new('AutoSun', 'SUN')
light_auto_sun.energy = 3.0
light_auto_sun.angle = 0.0523599
ob_auto_sun = bpy.data.objects.new('AutoSun', light_auto_sun)
scene.collection.objects.link(ob_auto_sun)
ob_auto_sun.rotation_euler = (0.872665, 0.174533, 0.523599)
bpy.context.view_layer.update()
